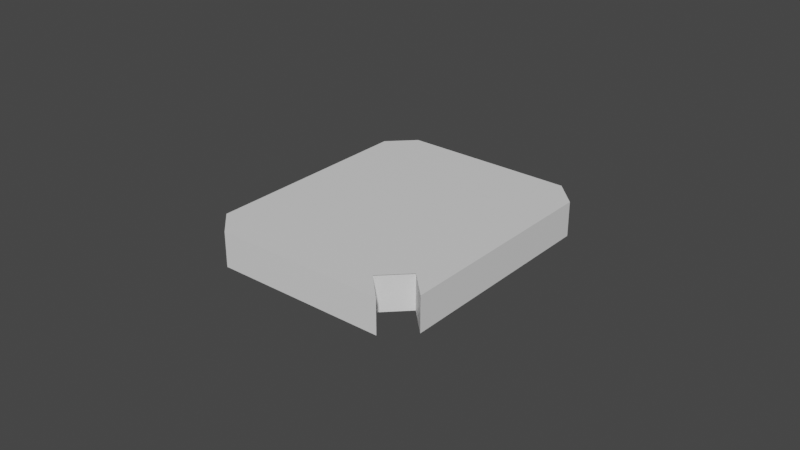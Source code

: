 # Source: padtextureexample.blend  (saved by Blender 3.3.6; exported with 4.5.12 LTS)
import bpy
from mathutils import Matrix  # noqa: F401  (used for matrix-valued properties, if any)

bpy.ops.wm.read_factory_settings(use_empty=True)
scene = bpy.context.scene
scene.name = 'Scene'

# ---- collections
col_collection = bpy.data.collections.new('Collection'); scene.collection.children.link(col_collection)

# ---- materials (node trees are filled in below, after node groups)
mat_material = bpy.data.materials.new('Material')
mat_material.alpha_threshold = 0.0
mat_material.use_transparent_shadow = False
mat_material.roughness = 0.5
mat_material.line_color = (0.0, 0.0, 0.0, 1.0)

# ---- material node trees
mat_material.use_nodes = True; mat_material.node_tree.nodes.clear()
_N = mat_material.node_tree.nodes; _L = mat_material.node_tree.links
n0 = _N.new('ShaderNodeOutputMaterial'); n0.name = 'Material Output'; n0.location = (300, 300)
n1 = _N.new('ShaderNodeBsdfPrincipled'); n1.name = 'Principled BSDF'; n1.location = (10, 300)
n1.distribution = 'GGX'
n1.subsurface_method = 'RANDOM_WALK_SKIN'
n1.inputs[3].default_value = 1.45
n1.inputs[27].default_value = (0.0, 0.0, 0.0, 1.0)
n1.inputs[28].default_value = 1.0
_L.new(n1.outputs[0], n0.inputs[0])
n0.is_active_output = True

# ---- world
world_world = bpy.data.worlds.new('World'); scene.world = world_world
world_world.use_nodes = True; world_world.node_tree.nodes.clear()
_N = world_world.node_tree.nodes; _L = world_world.node_tree.links
n0 = _N.new('ShaderNodeOutputWorld'); n0.name = 'World Output'; n0.location = (300, 300)
n1 = _N.new('ShaderNodeBackground'); n1.name = 'Background'; n1.location = (10, 300)
n1.inputs[0].default_value = (0.05088, 0.05088, 0.05088, 1.0)
_L.new(n1.outputs[0], n0.inputs[0])
n0.is_active_output = True
world_world.color = (0.05088, 0.05088, 0.05088)
world_world.use_sun_shadow = False
world_world.sun_shadow_jitter_overblur = 0.0

# ---- meshes
me_cube = bpy.data.meshes.new('Cube')
me_cube.from_pydata([(1.0, 1.0, 1.0), (1.0, 1.0, -1.0), (1.0, -1.0, 1.0), (1.0, -1.0, -1.0), (-1.0, 1.0, 1.0), (-1.0, 1.0, -1.0), (-1.0, -1.0, 1.0), (-1.0, -1.0, -1.0), (8.027, 8.027, -1.0), (6.027, 8.027, -1.0), (8.027, 8.027, 1.0), (8.027, 6.027, 1.0), (8.027, 6.027, -1.0), (6.027, 8.027, 1.0), (7.801, -9.801, -1.0), (7.801, -9.801, 1.0), (9.801, -9.801, 1.0), (9.801, -9.801, -1.0), (16.83, -0.7747, 1.0), (16.83, -0.7747, -1.0), (16.83, -2.775, 1.0), (16.83, -2.775, -1.0), (-1.0, 1.0, 0.9825), (-1.0, -1.0, 0.9825), (1.0, 1.0, 0.9825), (1.0, -1.0, 0.9825)], [], [(10, 11, 20, 18), (0, 2, 11, 10), (3, 1, 8, 12), (12, 8, 19, 21), (9, 13, 10, 8), (5, 4, 13, 9), (1, 5, 9, 8), (4, 0, 10, 13), (11, 2, 16, 20), (17, 16, 15, 14), (19, 18, 20, 21), (16, 17, 21, 20), (6, 7, 14, 15), (3, 12, 21, 17), (7, 3, 17, 14), (2, 6, 15, 16), (8, 10, 18, 19), (1, 3, 25, 24), (5, 1, 24, 22), (3, 7, 23, 25)])
_uv = me_cube.uv_layers.new(name='UVMap')
_uv.uv.foreach_set('vector', [0.625, 0.5, 0.625, 0.75, 0.625, 0.75, 0.625, 0.5, 0.625, 0.5, 0.625, 0.75, 0.625, 0.75, 0.625, 0.5, 0.375, 0.75, 0.375, 0.5, 0.375, 0.5, 0.375, 0.75, 0.375, 0.75, 0.375, 0.5, 0.375, 0.5, 0.375, 0.75, 0.375, 0.25, 0.625, 0.25, 0.625, 0.5, 0.375, 0.5, 0.375, 0.25, 0.625, 0.25, 0.625, 0.25, 0.375, 0.25, 0.375, 0.5, 0.125, 0.5, 0.125, 0.5, 0.375, 0.5, 0.875, 0.5, 0.625, 0.5, 0.625, 0.5, 0.875, 0.5, 0.625, 0.75, 0.625, 0.75, 0.625, 0.75, 0.625, 0.75, 0.375, 0.75, 0.625, 0.75, 0.625, 1.0, 0.375, 1.0, 0.375, 0.5, 0.625, 0.5, 0.625, 0.75, 0.375, 0.75, 0.625, 0.75, 0.375, 0.75, 0.375, 0.75, 0.625, 0.75, 0.625, 0.0, 0.375, 0.0, 0.375, 0.0, 0.625, 0.0, 0.375, 0.75, 0.375, 0.75, 0.375, 0.75, 0.375, 0.75, 0.125, 0.75, 0.375, 0.75, 0.375, 0.75, 0.125, 0.75, 0.625, 0.75, 0.875, 0.75, 0.875, 0.75, 0.625, 0.75, 0.375, 0.5, 0.625, 0.5, 0.625, 0.5, 0.375, 0.5, 0.375, 0.5, 0.375, 0.75, 0.375, 0.75, 0.375, 0.5, 0.125, 0.5, 0.375, 0.5, 0.375, 0.5, 0.125, 0.5, 0.375, 0.75, 0.125, 0.75, 0.125, 0.75, 0.375, 0.75])
me_cube.materials.append(mat_material)
me_cube.use_mirror_vertex_groups = False
me_cube.update()

# ---- objects
ob_cube = bpy.data.objects.new('Cube', me_cube)

# ---- transforms, parenting, visibility, modifiers, constraints
ob_cube.location = (0.0, 0.0, 0.0)
ob_cube.rotation_euler = (0.0, 0.0, 2.356)
ob_cube.lock_rotations_4d = False
ob_cube.empty_display_type = 'ARROWS'
ob_cube.lineart.crease_threshold = 0.0
_m = ob_cube.modifiers.new('Decimate', 'DECIMATE')

# ---- collection membership
col_collection.objects.link(ob_cube)

# ---- scene / render settings (as saved in the file)
scene.frame_start = 1; scene.frame_end = 250; scene.frame_set(1)
scene.render.engine = 'BLENDER_EEVEE_NEXT'
scene.cycles.sampling_pattern = 'TABULATED_SOBOL'
scene.cycles.use_light_tree = False
scene.view_settings.view_transform = 'Filmic'
bpy.context.view_layer.update()

# ---- added for rendering (the .blend has no active camera and no usable light): camera, sun
cam_auto = bpy.data.cameras.new('AutoCamera')
cam_auto.lens = 50.0
cam_auto.sensor_width = 36.0
cam_auto.clip_end = 1000.0
ob_auto_camera = bpy.data.objects.new('AutoCamera', cam_auto)
scene.collection.objects.link(ob_auto_camera)
ob_auto_camera.location = (28.0732, -33.4266, 26.4334)
ob_auto_camera.rotation_euler = (1.09748, -7.21219e-08, 0.694738)
scene.camera = ob_auto_camera
light_auto_sun = bpy.data.lights.new('AutoSun', 'SUN')
light_auto_sun.energy = 3.0
light_auto_sun.angle = 0.0523599
ob_auto_sun = bpy.data.objects.new('AutoSun', light_auto_sun)
scene.collection.objects.link(ob_auto_sun)
ob_auto_sun.rotation_euler = (0.872665, 0.174533, 0.523599)
bpy.context.view_layer.update()
